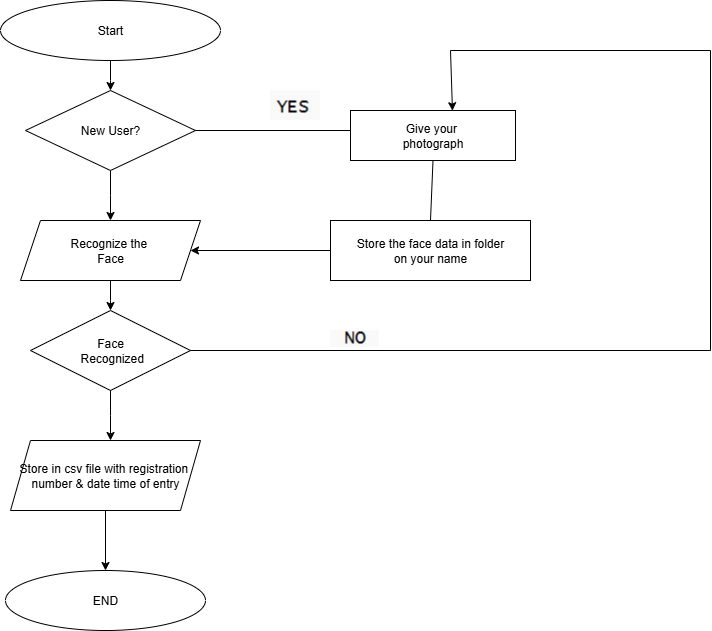

The diagram above was exported from draw.io. Its source (the exported page's mxGraphModel, read from the mxfile embedded in the PNG):
<mxGraphModel dx="1042" dy="510" grid="1" gridSize="10" guides="1" tooltips="1" connect="1" arrows="1" fold="1" page="1" pageScale="1" pageWidth="850" pageHeight="1100" math="0" shadow="0">
  <root>
    <mxCell id="0" />
    <mxCell id="1" parent="0" />
    <mxCell id="AjPumL8-fvyYQR7ttJel-3" value="" style="edgeStyle=orthogonalEdgeStyle;rounded=0;orthogonalLoop=1;jettySize=auto;html=1;" edge="1" parent="1" source="AjPumL8-fvyYQR7ttJel-1">
      <mxGeometry relative="1" as="geometry">
        <mxPoint x="180" y="120" as="targetPoint" />
      </mxGeometry>
    </mxCell>
    <mxCell id="AjPumL8-fvyYQR7ttJel-1" value="Start" style="ellipse;whiteSpace=wrap;html=1;" vertex="1" parent="1">
      <mxGeometry x="70" y="30" width="220" height="60" as="geometry" />
    </mxCell>
    <mxCell id="AjPumL8-fvyYQR7ttJel-5" value="" style="edgeStyle=orthogonalEdgeStyle;rounded=0;orthogonalLoop=1;jettySize=auto;html=1;" edge="1" parent="1" source="AjPumL8-fvyYQR7ttJel-2">
      <mxGeometry relative="1" as="geometry">
        <mxPoint x="180" y="250" as="targetPoint" />
      </mxGeometry>
    </mxCell>
    <mxCell id="AjPumL8-fvyYQR7ttJel-2" value="New User?" style="rhombus;whiteSpace=wrap;html=1;" vertex="1" parent="1">
      <mxGeometry x="95" y="120" width="170" height="80" as="geometry" />
    </mxCell>
    <mxCell id="AjPumL8-fvyYQR7ttJel-7" value="" style="edgeStyle=orthogonalEdgeStyle;rounded=0;orthogonalLoop=1;jettySize=auto;html=1;" edge="1" parent="1" source="AjPumL8-fvyYQR7ttJel-4">
      <mxGeometry relative="1" as="geometry">
        <mxPoint x="180" y="340" as="targetPoint" />
      </mxGeometry>
    </mxCell>
    <mxCell id="AjPumL8-fvyYQR7ttJel-4" value="Recognize the&amp;nbsp;&lt;div&gt;Face&lt;/div&gt;" style="shape=parallelogram;perimeter=parallelogramPerimeter;whiteSpace=wrap;html=1;fixedSize=1;" vertex="1" parent="1">
      <mxGeometry x="90" y="250" width="180" height="60" as="geometry" />
    </mxCell>
    <mxCell id="AjPumL8-fvyYQR7ttJel-9" value="" style="edgeStyle=orthogonalEdgeStyle;rounded=0;orthogonalLoop=1;jettySize=auto;html=1;" edge="1" parent="1" source="AjPumL8-fvyYQR7ttJel-6">
      <mxGeometry relative="1" as="geometry">
        <mxPoint x="180" y="470" as="targetPoint" />
      </mxGeometry>
    </mxCell>
    <mxCell id="AjPumL8-fvyYQR7ttJel-6" value="Face&lt;div&gt;&amp;nbsp;Recognized&lt;/div&gt;" style="rhombus;whiteSpace=wrap;html=1;" vertex="1" parent="1">
      <mxGeometry x="100" y="340" width="160" height="80" as="geometry" />
    </mxCell>
    <mxCell id="AjPumL8-fvyYQR7ttJel-8" value="Store in csv file with registration&amp;nbsp;&lt;div&gt;number &amp;amp; date time of entry&lt;/div&gt;" style="shape=parallelogram;perimeter=parallelogramPerimeter;whiteSpace=wrap;html=1;fixedSize=1;" vertex="1" parent="1">
      <mxGeometry x="80" y="470" width="190" height="70" as="geometry" />
    </mxCell>
    <mxCell id="AjPumL8-fvyYQR7ttJel-13" value="" style="endArrow=classic;html=1;rounded=0;exitX=0.5;exitY=1;exitDx=0;exitDy=0;" edge="1" parent="1" source="AjPumL8-fvyYQR7ttJel-8">
      <mxGeometry width="50" height="50" relative="1" as="geometry">
        <mxPoint x="160" y="630" as="sourcePoint" />
        <mxPoint x="175" y="600" as="targetPoint" />
      </mxGeometry>
    </mxCell>
    <mxCell id="AjPumL8-fvyYQR7ttJel-14" value="END" style="ellipse;whiteSpace=wrap;html=1;" vertex="1" parent="1">
      <mxGeometry x="75" y="600" width="200" height="60" as="geometry" />
    </mxCell>
    <mxCell id="AjPumL8-fvyYQR7ttJel-15" value="" style="endArrow=none;html=1;rounded=0;exitX=1;exitY=0.5;exitDx=0;exitDy=0;" edge="1" parent="1" source="AjPumL8-fvyYQR7ttJel-2">
      <mxGeometry width="50" height="50" relative="1" as="geometry">
        <mxPoint x="410" y="190" as="sourcePoint" />
        <mxPoint x="420" y="160" as="targetPoint" />
      </mxGeometry>
    </mxCell>
    <mxCell id="AjPumL8-fvyYQR7ttJel-16" value="Give your&amp;nbsp;&lt;div&gt;photograph&lt;/div&gt;" style="rounded=0;whiteSpace=wrap;html=1;" vertex="1" parent="1">
      <mxGeometry x="420" y="140" width="165" height="50" as="geometry" />
    </mxCell>
    <mxCell id="AjPumL8-fvyYQR7ttJel-21" value="Store the face data in folder&lt;div&gt;on your name&lt;/div&gt;" style="rounded=0;whiteSpace=wrap;html=1;" vertex="1" parent="1">
      <mxGeometry x="400" y="250" width="200" height="60" as="geometry" />
    </mxCell>
    <mxCell id="AjPumL8-fvyYQR7ttJel-23" value="" style="endArrow=none;html=1;rounded=0;entryX=0.5;entryY=1;entryDx=0;entryDy=0;exitX=0.5;exitY=0;exitDx=0;exitDy=0;" edge="1" parent="1" source="AjPumL8-fvyYQR7ttJel-21" target="AjPumL8-fvyYQR7ttJel-16">
      <mxGeometry width="50" height="50" relative="1" as="geometry">
        <mxPoint x="490" y="240" as="sourcePoint" />
        <mxPoint x="540" y="190" as="targetPoint" />
      </mxGeometry>
    </mxCell>
    <mxCell id="AjPumL8-fvyYQR7ttJel-24" value="" style="endArrow=classic;html=1;rounded=0;exitX=0;exitY=0.5;exitDx=0;exitDy=0;entryX=1;entryY=0.5;entryDx=0;entryDy=0;" edge="1" parent="1" source="AjPumL8-fvyYQR7ttJel-21" target="AjPumL8-fvyYQR7ttJel-4">
      <mxGeometry width="50" height="50" relative="1" as="geometry">
        <mxPoint x="220" y="330" as="sourcePoint" />
        <mxPoint x="270" y="280" as="targetPoint" />
      </mxGeometry>
    </mxCell>
    <mxCell id="AjPumL8-fvyYQR7ttJel-26" value="" style="endArrow=classic;html=1;rounded=0;entryX=0.618;entryY=0.004;entryDx=0;entryDy=0;entryPerimeter=0;" edge="1" parent="1" target="AjPumL8-fvyYQR7ttJel-16">
      <mxGeometry width="50" height="50" relative="1" as="geometry">
        <mxPoint x="520" y="80" as="sourcePoint" />
        <mxPoint x="530" y="40" as="targetPoint" />
      </mxGeometry>
    </mxCell>
    <mxCell id="AjPumL8-fvyYQR7ttJel-27" value="" style="endArrow=none;html=1;rounded=0;" edge="1" parent="1">
      <mxGeometry width="50" height="50" relative="1" as="geometry">
        <mxPoint x="520" y="80" as="sourcePoint" />
        <mxPoint x="780" y="80" as="targetPoint" />
      </mxGeometry>
    </mxCell>
    <mxCell id="AjPumL8-fvyYQR7ttJel-28" value="" style="endArrow=none;html=1;rounded=0;" edge="1" parent="1">
      <mxGeometry width="50" height="50" relative="1" as="geometry">
        <mxPoint x="780" y="380" as="sourcePoint" />
        <mxPoint x="780" y="80" as="targetPoint" />
      </mxGeometry>
    </mxCell>
    <mxCell id="AjPumL8-fvyYQR7ttJel-29" value="" style="endArrow=none;html=1;rounded=0;exitX=1;exitY=0.5;exitDx=0;exitDy=0;" edge="1" parent="1" source="AjPumL8-fvyYQR7ttJel-6">
      <mxGeometry width="50" height="50" relative="1" as="geometry">
        <mxPoint x="320" y="410" as="sourcePoint" />
        <mxPoint x="780" y="380" as="targetPoint" />
      </mxGeometry>
    </mxCell>
    <mxCell id="AjPumL8-fvyYQR7ttJel-30" value="" style="shape=image;verticalLabelPosition=bottom;labelBackgroundColor=default;verticalAlign=top;aspect=fixed;imageAspect=0;image=data:image/png,(base64 omitted: 720 chars);" vertex="1" parent="1">
      <mxGeometry x="340" y="120" width="49" height="29" as="geometry" />
    </mxCell>
    <mxCell id="AjPumL8-fvyYQR7ttJel-31" value="" style="shape=image;verticalLabelPosition=bottom;labelBackgroundColor=default;verticalAlign=top;aspect=fixed;imageAspect=0;image=data:image/png,(base64 omitted: 648 chars);" vertex="1" parent="1">
      <mxGeometry x="400" y="360" width="48" height="16" as="geometry" />
    </mxCell>
  </root>
</mxGraphModel>